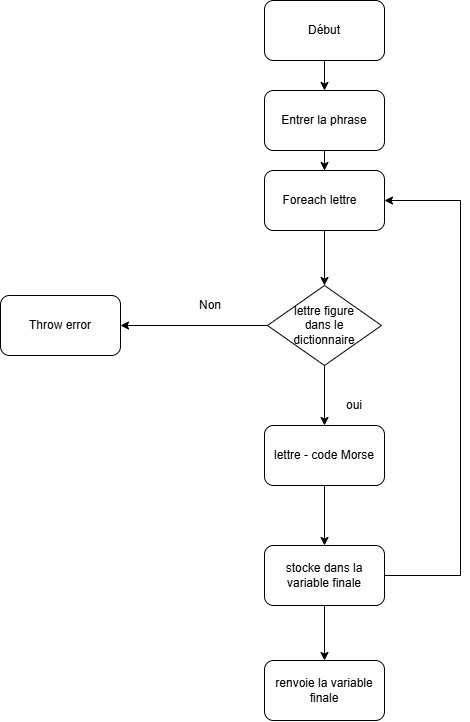

The diagram above was exported from draw.io. Its source (the exported page's mxGraphModel, read from the mxfile embedded in the PNG):
<mxGraphModel dx="1406" dy="780" grid="1" gridSize="10" guides="1" tooltips="1" connect="1" arrows="1" fold="1" page="1" pageScale="1" pageWidth="827" pageHeight="1169" math="0" shadow="0">
  <root>
    <mxCell id="0" />
    <mxCell id="1" parent="0" />
    <mxCell id="HJ64zuh57zLH9NrrXeql-6" edge="1" parent="1" source="HJ64zuh57zLH9NrrXeql-1" style="edgeStyle=orthogonalEdgeStyle;rounded=0;orthogonalLoop=1;jettySize=auto;html=1;exitX=0.5;exitY=1;exitDx=0;exitDy=0;entryX=0.5;entryY=0;entryDx=0;entryDy=0;defaultLabelBackgroundColor=page;" target="HJ64zuh57zLH9NrrXeql-3">
      <mxGeometry relative="1" as="geometry" />
    </mxCell>
    <mxCell id="HJ64zuh57zLH9NrrXeql-1" parent="1" style="rounded=1;whiteSpace=wrap;html=1;roundedPerimeter=1;" value="" vertex="1">
      <mxGeometry height="60" width="120" x="354" y="10" as="geometry" />
    </mxCell>
    <mxCell id="HJ64zuh57zLH9NrrXeql-2" parent="1" style="text;html=1;whiteSpace=wrap;strokeColor=none;fillColor=none;align=center;verticalAlign=middle;rounded=0;" value="Début" vertex="1">
      <mxGeometry height="30" width="60" x="384" y="25" as="geometry" />
    </mxCell>
    <mxCell id="HJ64zuh57zLH9NrrXeql-9" edge="1" parent="1" source="HJ64zuh57zLH9NrrXeql-3" style="edgeStyle=orthogonalEdgeStyle;rounded=0;orthogonalLoop=1;jettySize=auto;html=1;entryX=0.5;entryY=0;entryDx=0;entryDy=0;defaultLabelBackgroundColor=page;" target="HJ64zuh57zLH9NrrXeql-8">
      <mxGeometry relative="1" as="geometry" />
    </mxCell>
    <mxCell id="HJ64zuh57zLH9NrrXeql-3" parent="1" style="rounded=1;whiteSpace=wrap;html=1;roundedPerimeter=1;" value="" vertex="1">
      <mxGeometry height="60" width="120" x="354" y="100" as="geometry" />
    </mxCell>
    <mxCell id="HJ64zuh57zLH9NrrXeql-7" parent="1" style="text;html=1;whiteSpace=wrap;strokeColor=none;fillColor=none;align=center;verticalAlign=middle;rounded=0;" value="Entrer la phrase" vertex="1">
      <mxGeometry height="30" width="190" x="319" y="115" as="geometry" />
    </mxCell>
    <mxCell id="HJ64zuh57zLH9NrrXeql-8" parent="1" style="rounded=1;whiteSpace=wrap;html=1;roundedPerimeter=1;" value="" vertex="1">
      <mxGeometry height="60" width="120" x="354" y="180" as="geometry" />
    </mxCell>
    <mxCell id="HJ64zuh57zLH9NrrXeql-10" parent="1" style="text;html=1;whiteSpace=wrap;strokeColor=none;fillColor=none;align=center;verticalAlign=middle;rounded=0;" value="Foreach lettre" vertex="1">
      <mxGeometry height="30" width="123" x="348" y="195" as="geometry" />
    </mxCell>
    <mxCell id="HJ64zuh57zLH9NrrXeql-11" parent="1" style="rhombus;whiteSpace=wrap;html=1;shapeInside=1;" value="" vertex="1">
      <mxGeometry height="80" width="114" x="357" y="295" as="geometry" />
    </mxCell>
    <mxCell id="HJ64zuh57zLH9NrrXeql-12" parent="1" style="text;html=1;whiteSpace=wrap;strokeColor=none;fillColor=none;align=center;verticalAlign=middle;rounded=0;" value="lettre figure dans le dictionnaire" vertex="1">
      <mxGeometry height="30" width="60" x="384" y="320" as="geometry" />
    </mxCell>
    <mxCell id="HJ64zuh57zLH9NrrXeql-18" edge="1" parent="1" style="endArrow=classic;html=1;rounded=0;defaultLabelBackgroundColor=page;entryX=1;entryY=0.5;entryDx=0;entryDy=0;" target="HJ64zuh57zLH9NrrXeql-8" value="">
      <mxGeometry height="50" relative="1" width="50" as="geometry">
        <mxPoint x="550" y="210" as="sourcePoint" />
        <mxPoint x="450" y="180" as="targetPoint" />
      </mxGeometry>
    </mxCell>
    <mxCell id="HJ64zuh57zLH9NrrXeql-19" parent="1" style="text;html=1;whiteSpace=wrap;strokeColor=none;fillColor=none;align=center;verticalAlign=middle;rounded=0;" value="oui" vertex="1">
      <mxGeometry height="30" width="60" x="414" y="400" as="geometry" />
    </mxCell>
    <mxCell id="HJ64zuh57zLH9NrrXeql-20" edge="1" parent="1" source="HJ64zuh57zLH9NrrXeql-11" style="endArrow=classic;html=1;rounded=0;defaultLabelBackgroundColor=page;exitX=0;exitY=0.5;exitDx=0;exitDy=0;" value="">
      <mxGeometry height="50" relative="1" width="50" as="geometry">
        <mxPoint x="360" y="320" as="sourcePoint" />
        <mxPoint x="210" y="335" as="targetPoint" />
      </mxGeometry>
    </mxCell>
    <mxCell id="HJ64zuh57zLH9NrrXeql-21" parent="1" style="text;html=1;whiteSpace=wrap;strokeColor=none;fillColor=none;align=center;verticalAlign=middle;rounded=0;" value="Non" vertex="1">
      <mxGeometry height="30" width="60" x="270" y="300" as="geometry" />
    </mxCell>
    <mxCell id="HJ64zuh57zLH9NrrXeql-22" parent="1" style="rounded=1;whiteSpace=wrap;html=1;roundedPerimeter=1;" value="Throw error" vertex="1">
      <mxGeometry height="60" width="120" x="90" y="305" as="geometry" />
    </mxCell>
    <mxCell id="HJ64zuh57zLH9NrrXeql-23" edge="1" parent="1" source="HJ64zuh57zLH9NrrXeql-8" style="endArrow=classic;html=1;rounded=0;defaultLabelBackgroundColor=page;exitX=0.5;exitY=1;exitDx=0;exitDy=0;" target="HJ64zuh57zLH9NrrXeql-11" value="">
      <mxGeometry height="50" relative="1" width="50" as="geometry">
        <mxPoint x="330" y="380" as="sourcePoint" />
        <mxPoint x="380" y="330" as="targetPoint" />
      </mxGeometry>
    </mxCell>
    <mxCell id="HJ64zuh57zLH9NrrXeql-33" edge="1" parent="1" style="endArrow=classic;html=1;rounded=0;defaultLabelBackgroundColor=page;exitX=0.5;exitY=1;exitDx=0;exitDy=0;entryX=0.5;entryY=0;entryDx=0;entryDy=0;" target="HJ64zuh57zLH9NrrXeql-34" value="">
      <mxGeometry height="50" relative="1" width="50" as="geometry">
        <mxPoint x="414" y="375" as="sourcePoint" />
        <mxPoint x="414" y="430" as="targetPoint" />
      </mxGeometry>
    </mxCell>
    <mxCell id="HJ64zuh57zLH9NrrXeql-34" parent="1" style="rounded=1;whiteSpace=wrap;html=1;roundedPerimeter=1;" value="lettre - code Morse" vertex="1">
      <mxGeometry height="60" width="120" x="354" y="435" as="geometry" />
    </mxCell>
    <mxCell id="HJ64zuh57zLH9NrrXeql-35" edge="1" parent="1" source="HJ64zuh57zLH9NrrXeql-34" style="endArrow=classic;html=1;rounded=0;defaultLabelBackgroundColor=page;exitX=0.5;exitY=1;exitDx=0;exitDy=0;" value="">
      <mxGeometry height="50" relative="1" width="50" as="geometry">
        <mxPoint x="177" y="585" as="sourcePoint" />
        <mxPoint x="414" y="555" as="targetPoint" />
      </mxGeometry>
    </mxCell>
    <mxCell id="HJ64zuh57zLH9NrrXeql-36" parent="1" style="rounded=1;whiteSpace=wrap;html=1;roundedPerimeter=1;" value="stocke dans la variable finale" vertex="1">
      <mxGeometry height="60" width="120" x="354" y="555" as="geometry" />
    </mxCell>
    <mxCell id="HJ64zuh57zLH9NrrXeql-37" edge="1" parent="1" source="HJ64zuh57zLH9NrrXeql-36" style="endArrow=none;html=1;rounded=0;defaultLabelBackgroundColor=page;exitX=1;exitY=0.5;exitDx=0;exitDy=0;" value="">
      <mxGeometry height="50" relative="1" width="50" as="geometry">
        <mxPoint x="267" y="605" as="sourcePoint" />
        <mxPoint x="550" y="585" as="targetPoint" />
      </mxGeometry>
    </mxCell>
    <mxCell id="HJ64zuh57zLH9NrrXeql-38" edge="1" parent="1" style="endArrow=none;html=1;rounded=0;defaultLabelBackgroundColor=page;" value="">
      <mxGeometry height="50" relative="1" width="50" as="geometry">
        <mxPoint x="550" y="585" as="sourcePoint" />
        <mxPoint x="550" y="210" as="targetPoint" />
      </mxGeometry>
    </mxCell>
    <mxCell id="HJ64zuh57zLH9NrrXeql-41" edge="1" parent="1" source="HJ64zuh57zLH9NrrXeql-36" style="endArrow=classic;html=1;rounded=0;defaultLabelBackgroundColor=page;exitX=0.5;exitY=1;exitDx=0;exitDy=0;" target="HJ64zuh57zLH9NrrXeql-42" value="">
      <mxGeometry height="50" relative="1" width="50" as="geometry">
        <mxPoint x="420" y="620" as="sourcePoint" />
        <mxPoint x="414" y="700" as="targetPoint" />
      </mxGeometry>
    </mxCell>
    <mxCell id="HJ64zuh57zLH9NrrXeql-42" parent="1" style="rounded=1;whiteSpace=wrap;html=1;roundedPerimeter=1;" value="renvoie la variable finale" vertex="1">
      <mxGeometry height="60" width="120" x="354" y="670" as="geometry" />
    </mxCell>
  </root>
</mxGraphModel>